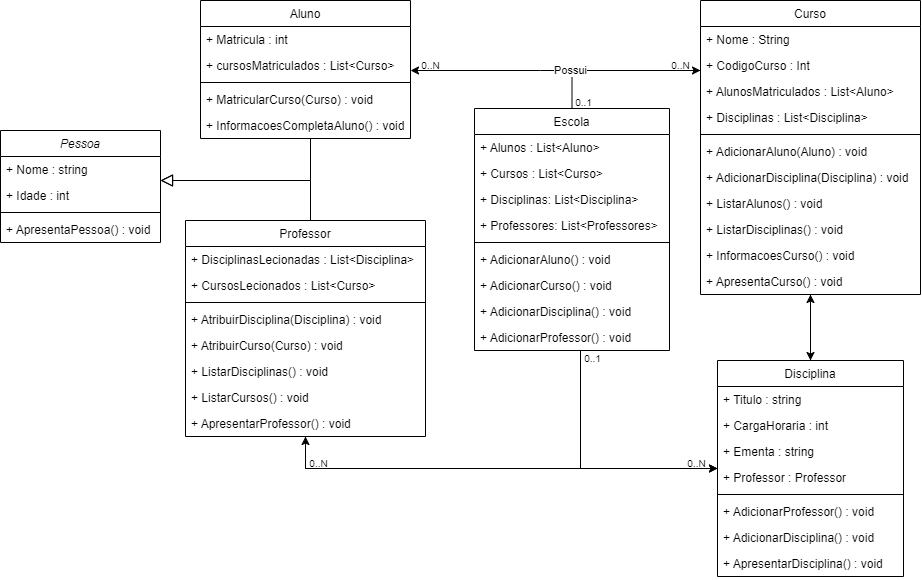

The diagram above was exported from draw.io. Its source (the exported page's mxGraphModel, read from the mxfile embedded in the PNG):
<mxGraphModel dx="1702" dy="472" grid="1" gridSize="10" guides="1" tooltips="1" connect="1" arrows="1" fold="1" page="1" pageScale="1" pageWidth="827" pageHeight="1169" math="0" shadow="0">
  <root>
    <mxCell id="WIyWlLk6GJQsqaUBKTNV-0" />
    <mxCell id="WIyWlLk6GJQsqaUBKTNV-1" parent="WIyWlLk6GJQsqaUBKTNV-0" />
    <mxCell id="zkfFHV4jXpPFQw0GAbJ--0" value="Pessoa" style="swimlane;fontStyle=2;align=center;verticalAlign=top;childLayout=stackLayout;horizontal=1;startSize=26;horizontalStack=0;resizeParent=1;resizeLast=0;collapsible=1;marginBottom=0;rounded=0;shadow=0;strokeWidth=1;" parent="WIyWlLk6GJQsqaUBKTNV-1" vertex="1">
      <mxGeometry x="-60" y="130" width="160" height="112" as="geometry">
        <mxRectangle x="230" y="140" width="160" height="26" as="alternateBounds" />
      </mxGeometry>
    </mxCell>
    <mxCell id="zkfFHV4jXpPFQw0GAbJ--1" value="+ Nome : string" style="text;align=left;verticalAlign=top;spacingLeft=4;spacingRight=4;overflow=hidden;rotatable=0;points=[[0,0.5],[1,0.5]];portConstraint=eastwest;" parent="zkfFHV4jXpPFQw0GAbJ--0" vertex="1">
      <mxGeometry y="26" width="160" height="26" as="geometry" />
    </mxCell>
    <mxCell id="zkfFHV4jXpPFQw0GAbJ--2" value="+ Idade : int" style="text;align=left;verticalAlign=top;spacingLeft=4;spacingRight=4;overflow=hidden;rotatable=0;points=[[0,0.5],[1,0.5]];portConstraint=eastwest;rounded=0;shadow=0;html=0;" parent="zkfFHV4jXpPFQw0GAbJ--0" vertex="1">
      <mxGeometry y="52" width="160" height="26" as="geometry" />
    </mxCell>
    <mxCell id="zkfFHV4jXpPFQw0GAbJ--4" value="" style="line;html=1;strokeWidth=1;align=left;verticalAlign=middle;spacingTop=-1;spacingLeft=3;spacingRight=3;rotatable=0;labelPosition=right;points=[];portConstraint=eastwest;" parent="zkfFHV4jXpPFQw0GAbJ--0" vertex="1">
      <mxGeometry y="78" width="160" height="8" as="geometry" />
    </mxCell>
    <mxCell id="zkfFHV4jXpPFQw0GAbJ--5" value="+ ApresentaPessoa() : void" style="text;align=left;verticalAlign=top;spacingLeft=4;spacingRight=4;overflow=hidden;rotatable=0;points=[[0,0.5],[1,0.5]];portConstraint=eastwest;" parent="zkfFHV4jXpPFQw0GAbJ--0" vertex="1">
      <mxGeometry y="86" width="160" height="26" as="geometry" />
    </mxCell>
    <mxCell id="zkfFHV4jXpPFQw0GAbJ--6" value="Aluno" style="swimlane;fontStyle=0;align=center;verticalAlign=top;childLayout=stackLayout;horizontal=1;startSize=26;horizontalStack=0;resizeParent=1;resizeLast=0;collapsible=1;marginBottom=0;rounded=0;shadow=0;strokeWidth=1;" parent="WIyWlLk6GJQsqaUBKTNV-1" vertex="1">
      <mxGeometry x="140" width="210" height="138" as="geometry">
        <mxRectangle x="130" y="380" width="160" height="26" as="alternateBounds" />
      </mxGeometry>
    </mxCell>
    <mxCell id="zkfFHV4jXpPFQw0GAbJ--7" value="+ Matricula : int" style="text;align=left;verticalAlign=top;spacingLeft=4;spacingRight=4;overflow=hidden;rotatable=0;points=[[0,0.5],[1,0.5]];portConstraint=eastwest;" parent="zkfFHV4jXpPFQw0GAbJ--6" vertex="1">
      <mxGeometry y="26" width="210" height="26" as="geometry" />
    </mxCell>
    <mxCell id="zkfFHV4jXpPFQw0GAbJ--8" value="+ cursosMatriculados : List&lt;Curso&gt;" style="text;align=left;verticalAlign=top;spacingLeft=4;spacingRight=4;overflow=hidden;rotatable=0;points=[[0,0.5],[1,0.5]];portConstraint=eastwest;rounded=0;shadow=0;html=0;" parent="zkfFHV4jXpPFQw0GAbJ--6" vertex="1">
      <mxGeometry y="52" width="210" height="26" as="geometry" />
    </mxCell>
    <mxCell id="zkfFHV4jXpPFQw0GAbJ--9" value="" style="line;html=1;strokeWidth=1;align=left;verticalAlign=middle;spacingTop=-1;spacingLeft=3;spacingRight=3;rotatable=0;labelPosition=right;points=[];portConstraint=eastwest;" parent="zkfFHV4jXpPFQw0GAbJ--6" vertex="1">
      <mxGeometry y="78" width="210" height="8" as="geometry" />
    </mxCell>
    <mxCell id="zkfFHV4jXpPFQw0GAbJ--11" value="+ MatricularCurso(Curso) : void" style="text;align=left;verticalAlign=top;spacingLeft=4;spacingRight=4;overflow=hidden;rotatable=0;points=[[0,0.5],[1,0.5]];portConstraint=eastwest;" parent="zkfFHV4jXpPFQw0GAbJ--6" vertex="1">
      <mxGeometry y="86" width="210" height="26" as="geometry" />
    </mxCell>
    <mxCell id="mpGTq4R-qp80hnkEmW_s-9" value="+ InformacoesCompletaAluno() : void" style="text;align=left;verticalAlign=top;spacingLeft=4;spacingRight=4;overflow=hidden;rotatable=0;points=[[0,0.5],[1,0.5]];portConstraint=eastwest;" vertex="1" parent="zkfFHV4jXpPFQw0GAbJ--6">
      <mxGeometry y="112" width="210" height="26" as="geometry" />
    </mxCell>
    <mxCell id="zkfFHV4jXpPFQw0GAbJ--12" value="" style="endArrow=block;endSize=10;endFill=0;shadow=0;strokeWidth=1;rounded=0;edgeStyle=elbowEdgeStyle;elbow=vertical;" parent="WIyWlLk6GJQsqaUBKTNV-1" source="zkfFHV4jXpPFQw0GAbJ--6" target="zkfFHV4jXpPFQw0GAbJ--0" edge="1">
      <mxGeometry width="160" relative="1" as="geometry">
        <mxPoint x="200" y="203" as="sourcePoint" />
        <mxPoint x="200" y="203" as="targetPoint" />
        <Array as="points">
          <mxPoint x="250" y="180" />
          <mxPoint x="120" y="180" />
        </Array>
      </mxGeometry>
    </mxCell>
    <mxCell id="mpGTq4R-qp80hnkEmW_s-45" style="edgeStyle=orthogonalEdgeStyle;rounded=0;orthogonalLoop=1;jettySize=auto;html=1;" edge="1" parent="WIyWlLk6GJQsqaUBKTNV-1" source="zkfFHV4jXpPFQw0GAbJ--13" target="mpGTq4R-qp80hnkEmW_s-0">
      <mxGeometry relative="1" as="geometry">
        <Array as="points">
          <mxPoint x="245" y="468" />
        </Array>
      </mxGeometry>
    </mxCell>
    <mxCell id="zkfFHV4jXpPFQw0GAbJ--13" value="Professor" style="swimlane;fontStyle=0;align=center;verticalAlign=top;childLayout=stackLayout;horizontal=1;startSize=26;horizontalStack=0;resizeParent=1;resizeLast=0;collapsible=1;marginBottom=0;rounded=0;shadow=0;strokeWidth=1;" parent="WIyWlLk6GJQsqaUBKTNV-1" vertex="1">
      <mxGeometry x="125" y="220" width="240" height="216" as="geometry">
        <mxRectangle x="340" y="380" width="170" height="26" as="alternateBounds" />
      </mxGeometry>
    </mxCell>
    <mxCell id="zkfFHV4jXpPFQw0GAbJ--14" value="+ DisciplinasLecionadas : List&lt;Disciplina&gt;" style="text;align=left;verticalAlign=top;spacingLeft=4;spacingRight=4;overflow=hidden;rotatable=0;points=[[0,0.5],[1,0.5]];portConstraint=eastwest;" parent="zkfFHV4jXpPFQw0GAbJ--13" vertex="1">
      <mxGeometry y="26" width="240" height="26" as="geometry" />
    </mxCell>
    <mxCell id="mpGTq4R-qp80hnkEmW_s-10" value="+ CursosLecionados : List&lt;Curso&gt;" style="text;align=left;verticalAlign=top;spacingLeft=4;spacingRight=4;overflow=hidden;rotatable=0;points=[[0,0.5],[1,0.5]];portConstraint=eastwest;" vertex="1" parent="zkfFHV4jXpPFQw0GAbJ--13">
      <mxGeometry y="52" width="240" height="26" as="geometry" />
    </mxCell>
    <mxCell id="zkfFHV4jXpPFQw0GAbJ--15" value="" style="line;html=1;strokeWidth=1;align=left;verticalAlign=middle;spacingTop=-1;spacingLeft=3;spacingRight=3;rotatable=0;labelPosition=right;points=[];portConstraint=eastwest;" parent="zkfFHV4jXpPFQw0GAbJ--13" vertex="1">
      <mxGeometry y="78" width="240" height="8" as="geometry" />
    </mxCell>
    <mxCell id="mpGTq4R-qp80hnkEmW_s-11" value="+ AtribuirDisciplina(Disciplina) : void" style="text;align=left;verticalAlign=top;spacingLeft=4;spacingRight=4;overflow=hidden;rotatable=0;points=[[0,0.5],[1,0.5]];portConstraint=eastwest;" vertex="1" parent="zkfFHV4jXpPFQw0GAbJ--13">
      <mxGeometry y="86" width="240" height="26" as="geometry" />
    </mxCell>
    <mxCell id="mpGTq4R-qp80hnkEmW_s-12" value="+ AtribuirCurso(Curso) : void" style="text;align=left;verticalAlign=top;spacingLeft=4;spacingRight=4;overflow=hidden;rotatable=0;points=[[0,0.5],[1,0.5]];portConstraint=eastwest;" vertex="1" parent="zkfFHV4jXpPFQw0GAbJ--13">
      <mxGeometry y="112" width="240" height="26" as="geometry" />
    </mxCell>
    <mxCell id="mpGTq4R-qp80hnkEmW_s-14" value="+ ListarDisciplinas() : void" style="text;align=left;verticalAlign=top;spacingLeft=4;spacingRight=4;overflow=hidden;rotatable=0;points=[[0,0.5],[1,0.5]];portConstraint=eastwest;" vertex="1" parent="zkfFHV4jXpPFQw0GAbJ--13">
      <mxGeometry y="138" width="240" height="26" as="geometry" />
    </mxCell>
    <mxCell id="mpGTq4R-qp80hnkEmW_s-16" value="+ ListarCursos() : void" style="text;align=left;verticalAlign=top;spacingLeft=4;spacingRight=4;overflow=hidden;rotatable=0;points=[[0,0.5],[1,0.5]];portConstraint=eastwest;" vertex="1" parent="zkfFHV4jXpPFQw0GAbJ--13">
      <mxGeometry y="164" width="240" height="26" as="geometry" />
    </mxCell>
    <mxCell id="mpGTq4R-qp80hnkEmW_s-15" value="+ ApresentarProfessor() : void" style="text;align=left;verticalAlign=top;spacingLeft=4;spacingRight=4;overflow=hidden;rotatable=0;points=[[0,0.5],[1,0.5]];portConstraint=eastwest;" vertex="1" parent="zkfFHV4jXpPFQw0GAbJ--13">
      <mxGeometry y="190" width="240" height="26" as="geometry" />
    </mxCell>
    <mxCell id="zkfFHV4jXpPFQw0GAbJ--16" value="" style="endArrow=block;endSize=10;endFill=0;shadow=0;strokeWidth=1;rounded=0;edgeStyle=elbowEdgeStyle;elbow=vertical;" parent="WIyWlLk6GJQsqaUBKTNV-1" edge="1">
      <mxGeometry width="160" relative="1" as="geometry">
        <mxPoint x="250" y="220" as="sourcePoint" />
        <mxPoint x="100" y="180" as="targetPoint" />
        <Array as="points">
          <mxPoint x="250" y="180" />
        </Array>
      </mxGeometry>
    </mxCell>
    <mxCell id="mpGTq4R-qp80hnkEmW_s-40" style="edgeStyle=orthogonalEdgeStyle;rounded=0;orthogonalLoop=1;jettySize=auto;html=1;entryX=0.5;entryY=0;entryDx=0;entryDy=0;" edge="1" parent="WIyWlLk6GJQsqaUBKTNV-1" source="zkfFHV4jXpPFQw0GAbJ--17" target="mpGTq4R-qp80hnkEmW_s-0">
      <mxGeometry relative="1" as="geometry" />
    </mxCell>
    <mxCell id="zkfFHV4jXpPFQw0GAbJ--17" value="Curso" style="swimlane;fontStyle=0;align=center;verticalAlign=top;childLayout=stackLayout;horizontal=1;startSize=26;horizontalStack=0;resizeParent=1;resizeLast=0;collapsible=1;marginBottom=0;rounded=0;shadow=0;strokeWidth=1;" parent="WIyWlLk6GJQsqaUBKTNV-1" vertex="1">
      <mxGeometry x="640" width="220" height="294" as="geometry">
        <mxRectangle x="550" y="140" width="160" height="26" as="alternateBounds" />
      </mxGeometry>
    </mxCell>
    <mxCell id="zkfFHV4jXpPFQw0GAbJ--18" value="+ Nome : String" style="text;align=left;verticalAlign=top;spacingLeft=4;spacingRight=4;overflow=hidden;rotatable=0;points=[[0,0.5],[1,0.5]];portConstraint=eastwest;" parent="zkfFHV4jXpPFQw0GAbJ--17" vertex="1">
      <mxGeometry y="26" width="220" height="26" as="geometry" />
    </mxCell>
    <mxCell id="zkfFHV4jXpPFQw0GAbJ--19" value="+ CodigoCurso : Int" style="text;align=left;verticalAlign=top;spacingLeft=4;spacingRight=4;overflow=hidden;rotatable=0;points=[[0,0.5],[1,0.5]];portConstraint=eastwest;rounded=0;shadow=0;html=0;" parent="zkfFHV4jXpPFQw0GAbJ--17" vertex="1">
      <mxGeometry y="52" width="220" height="26" as="geometry" />
    </mxCell>
    <mxCell id="zkfFHV4jXpPFQw0GAbJ--20" value="+ AlunosMatriculados : List&lt;Aluno&gt;" style="text;align=left;verticalAlign=top;spacingLeft=4;spacingRight=4;overflow=hidden;rotatable=0;points=[[0,0.5],[1,0.5]];portConstraint=eastwest;rounded=0;shadow=0;html=0;" parent="zkfFHV4jXpPFQw0GAbJ--17" vertex="1">
      <mxGeometry y="78" width="220" height="26" as="geometry" />
    </mxCell>
    <mxCell id="zkfFHV4jXpPFQw0GAbJ--21" value="+ Disciplinas : List&lt;Disciplina&gt;" style="text;align=left;verticalAlign=top;spacingLeft=4;spacingRight=4;overflow=hidden;rotatable=0;points=[[0,0.5],[1,0.5]];portConstraint=eastwest;rounded=0;shadow=0;html=0;" parent="zkfFHV4jXpPFQw0GAbJ--17" vertex="1">
      <mxGeometry y="104" width="220" height="26" as="geometry" />
    </mxCell>
    <mxCell id="zkfFHV4jXpPFQw0GAbJ--23" value="" style="line;html=1;strokeWidth=1;align=left;verticalAlign=middle;spacingTop=-1;spacingLeft=3;spacingRight=3;rotatable=0;labelPosition=right;points=[];portConstraint=eastwest;" parent="zkfFHV4jXpPFQw0GAbJ--17" vertex="1">
      <mxGeometry y="130" width="220" height="8" as="geometry" />
    </mxCell>
    <mxCell id="zkfFHV4jXpPFQw0GAbJ--24" value="+ AdicionarAluno(Aluno) : void" style="text;align=left;verticalAlign=top;spacingLeft=4;spacingRight=4;overflow=hidden;rotatable=0;points=[[0,0.5],[1,0.5]];portConstraint=eastwest;" parent="zkfFHV4jXpPFQw0GAbJ--17" vertex="1">
      <mxGeometry y="138" width="220" height="26" as="geometry" />
    </mxCell>
    <mxCell id="zkfFHV4jXpPFQw0GAbJ--25" value="+ AdicionarDisciplina(Disciplina) : void" style="text;align=left;verticalAlign=top;spacingLeft=4;spacingRight=4;overflow=hidden;rotatable=0;points=[[0,0.5],[1,0.5]];portConstraint=eastwest;" parent="zkfFHV4jXpPFQw0GAbJ--17" vertex="1">
      <mxGeometry y="164" width="220" height="26" as="geometry" />
    </mxCell>
    <mxCell id="mpGTq4R-qp80hnkEmW_s-17" value="+ ListarAlunos() : void" style="text;align=left;verticalAlign=top;spacingLeft=4;spacingRight=4;overflow=hidden;rotatable=0;points=[[0,0.5],[1,0.5]];portConstraint=eastwest;" vertex="1" parent="zkfFHV4jXpPFQw0GAbJ--17">
      <mxGeometry y="190" width="220" height="26" as="geometry" />
    </mxCell>
    <mxCell id="mpGTq4R-qp80hnkEmW_s-18" value="+ ListarDisciplinas() : void" style="text;align=left;verticalAlign=top;spacingLeft=4;spacingRight=4;overflow=hidden;rotatable=0;points=[[0,0.5],[1,0.5]];portConstraint=eastwest;" vertex="1" parent="zkfFHV4jXpPFQw0GAbJ--17">
      <mxGeometry y="216" width="220" height="26" as="geometry" />
    </mxCell>
    <mxCell id="mpGTq4R-qp80hnkEmW_s-19" value="+ InformacoesCurso() : void" style="text;align=left;verticalAlign=top;spacingLeft=4;spacingRight=4;overflow=hidden;rotatable=0;points=[[0,0.5],[1,0.5]];portConstraint=eastwest;" vertex="1" parent="zkfFHV4jXpPFQw0GAbJ--17">
      <mxGeometry y="242" width="220" height="26" as="geometry" />
    </mxCell>
    <mxCell id="mpGTq4R-qp80hnkEmW_s-20" value="+ ApresentaCurso() : void" style="text;align=left;verticalAlign=top;spacingLeft=4;spacingRight=4;overflow=hidden;rotatable=0;points=[[0,0.5],[1,0.5]];portConstraint=eastwest;" vertex="1" parent="zkfFHV4jXpPFQw0GAbJ--17">
      <mxGeometry y="268" width="220" height="26" as="geometry" />
    </mxCell>
    <mxCell id="mpGTq4R-qp80hnkEmW_s-35" style="edgeStyle=orthogonalEdgeStyle;rounded=0;orthogonalLoop=1;jettySize=auto;html=1;" edge="1" parent="WIyWlLk6GJQsqaUBKTNV-1" source="mpGTq4R-qp80hnkEmW_s-0" target="zkfFHV4jXpPFQw0GAbJ--17">
      <mxGeometry relative="1" as="geometry" />
    </mxCell>
    <mxCell id="mpGTq4R-qp80hnkEmW_s-36" style="edgeStyle=orthogonalEdgeStyle;rounded=0;orthogonalLoop=1;jettySize=auto;html=1;" edge="1" parent="WIyWlLk6GJQsqaUBKTNV-1" source="mpGTq4R-qp80hnkEmW_s-0" target="zkfFHV4jXpPFQw0GAbJ--13">
      <mxGeometry relative="1" as="geometry">
        <Array as="points">
          <mxPoint x="245" y="468" />
        </Array>
      </mxGeometry>
    </mxCell>
    <mxCell id="mpGTq4R-qp80hnkEmW_s-0" value="Disciplina" style="swimlane;fontStyle=0;align=center;verticalAlign=top;childLayout=stackLayout;horizontal=1;startSize=26;horizontalStack=0;resizeParent=1;resizeLast=0;collapsible=1;marginBottom=0;rounded=0;shadow=0;strokeWidth=1;" vertex="1" parent="WIyWlLk6GJQsqaUBKTNV-1">
      <mxGeometry x="657" y="360" width="186" height="216" as="geometry">
        <mxRectangle x="130" y="380" width="160" height="26" as="alternateBounds" />
      </mxGeometry>
    </mxCell>
    <mxCell id="mpGTq4R-qp80hnkEmW_s-1" value="+ Titulo : string" style="text;align=left;verticalAlign=top;spacingLeft=4;spacingRight=4;overflow=hidden;rotatable=0;points=[[0,0.5],[1,0.5]];portConstraint=eastwest;" vertex="1" parent="mpGTq4R-qp80hnkEmW_s-0">
      <mxGeometry y="26" width="186" height="26" as="geometry" />
    </mxCell>
    <mxCell id="mpGTq4R-qp80hnkEmW_s-2" value="+ CargaHoraria : int" style="text;align=left;verticalAlign=top;spacingLeft=4;spacingRight=4;overflow=hidden;rotatable=0;points=[[0,0.5],[1,0.5]];portConstraint=eastwest;rounded=0;shadow=0;html=0;" vertex="1" parent="mpGTq4R-qp80hnkEmW_s-0">
      <mxGeometry y="52" width="186" height="26" as="geometry" />
    </mxCell>
    <mxCell id="mpGTq4R-qp80hnkEmW_s-21" value="+ Ementa : string" style="text;align=left;verticalAlign=top;spacingLeft=4;spacingRight=4;overflow=hidden;rotatable=0;points=[[0,0.5],[1,0.5]];portConstraint=eastwest;rounded=0;shadow=0;html=0;" vertex="1" parent="mpGTq4R-qp80hnkEmW_s-0">
      <mxGeometry y="78" width="186" height="26" as="geometry" />
    </mxCell>
    <mxCell id="mpGTq4R-qp80hnkEmW_s-22" value="+ Professor : Professor" style="text;align=left;verticalAlign=top;spacingLeft=4;spacingRight=4;overflow=hidden;rotatable=0;points=[[0,0.5],[1,0.5]];portConstraint=eastwest;rounded=0;shadow=0;html=0;" vertex="1" parent="mpGTq4R-qp80hnkEmW_s-0">
      <mxGeometry y="104" width="186" height="26" as="geometry" />
    </mxCell>
    <mxCell id="mpGTq4R-qp80hnkEmW_s-3" value="" style="line;html=1;strokeWidth=1;align=left;verticalAlign=middle;spacingTop=-1;spacingLeft=3;spacingRight=3;rotatable=0;labelPosition=right;points=[];portConstraint=eastwest;" vertex="1" parent="mpGTq4R-qp80hnkEmW_s-0">
      <mxGeometry y="130" width="186" height="8" as="geometry" />
    </mxCell>
    <mxCell id="mpGTq4R-qp80hnkEmW_s-5" value="+ AdicionarProfessor() : void" style="text;align=left;verticalAlign=top;spacingLeft=4;spacingRight=4;overflow=hidden;rotatable=0;points=[[0,0.5],[1,0.5]];portConstraint=eastwest;" vertex="1" parent="mpGTq4R-qp80hnkEmW_s-0">
      <mxGeometry y="138" width="186" height="26" as="geometry" />
    </mxCell>
    <mxCell id="mpGTq4R-qp80hnkEmW_s-23" value="+ AdicionarDisciplina() : void" style="text;align=left;verticalAlign=top;spacingLeft=4;spacingRight=4;overflow=hidden;rotatable=0;points=[[0,0.5],[1,0.5]];portConstraint=eastwest;" vertex="1" parent="mpGTq4R-qp80hnkEmW_s-0">
      <mxGeometry y="164" width="186" height="26" as="geometry" />
    </mxCell>
    <mxCell id="mpGTq4R-qp80hnkEmW_s-24" value="+ ApresentarDisciplina() : void" style="text;align=left;verticalAlign=top;spacingLeft=4;spacingRight=4;overflow=hidden;rotatable=0;points=[[0,0.5],[1,0.5]];portConstraint=eastwest;" vertex="1" parent="mpGTq4R-qp80hnkEmW_s-0">
      <mxGeometry y="190" width="186" height="26" as="geometry" />
    </mxCell>
    <mxCell id="mpGTq4R-qp80hnkEmW_s-41" style="edgeStyle=orthogonalEdgeStyle;rounded=0;orthogonalLoop=1;jettySize=auto;html=1;" edge="1" parent="WIyWlLk6GJQsqaUBKTNV-1" source="mpGTq4R-qp80hnkEmW_s-6" target="mpGTq4R-qp80hnkEmW_s-0">
      <mxGeometry relative="1" as="geometry">
        <Array as="points">
          <mxPoint x="520" y="468" />
        </Array>
      </mxGeometry>
    </mxCell>
    <mxCell id="mpGTq4R-qp80hnkEmW_s-48" style="edgeStyle=orthogonalEdgeStyle;rounded=0;orthogonalLoop=1;jettySize=auto;html=1;" edge="1" parent="WIyWlLk6GJQsqaUBKTNV-1" source="mpGTq4R-qp80hnkEmW_s-6" target="zkfFHV4jXpPFQw0GAbJ--17">
      <mxGeometry relative="1" as="geometry">
        <Array as="points">
          <mxPoint x="512" y="70" />
        </Array>
      </mxGeometry>
    </mxCell>
    <mxCell id="mpGTq4R-qp80hnkEmW_s-6" value="Escola" style="swimlane;fontStyle=0;align=center;verticalAlign=top;childLayout=stackLayout;horizontal=1;startSize=26;horizontalStack=0;resizeParent=1;resizeLast=0;collapsible=1;marginBottom=0;rounded=0;shadow=0;strokeWidth=1;" vertex="1" parent="WIyWlLk6GJQsqaUBKTNV-1">
      <mxGeometry x="414" y="108" width="195" height="242" as="geometry">
        <mxRectangle x="340" y="380" width="170" height="26" as="alternateBounds" />
      </mxGeometry>
    </mxCell>
    <mxCell id="mpGTq4R-qp80hnkEmW_s-7" value="+ Alunos : List&lt;Aluno&gt;" style="text;align=left;verticalAlign=top;spacingLeft=4;spacingRight=4;overflow=hidden;rotatable=0;points=[[0,0.5],[1,0.5]];portConstraint=eastwest;" vertex="1" parent="mpGTq4R-qp80hnkEmW_s-6">
      <mxGeometry y="26" width="195" height="26" as="geometry" />
    </mxCell>
    <mxCell id="mpGTq4R-qp80hnkEmW_s-26" value="+ Cursos : List&lt;Curso&gt;" style="text;align=left;verticalAlign=top;spacingLeft=4;spacingRight=4;overflow=hidden;rotatable=0;points=[[0,0.5],[1,0.5]];portConstraint=eastwest;" vertex="1" parent="mpGTq4R-qp80hnkEmW_s-6">
      <mxGeometry y="52" width="195" height="26" as="geometry" />
    </mxCell>
    <mxCell id="mpGTq4R-qp80hnkEmW_s-28" value="+ Disciplinas: List&lt;Disciplina&gt;" style="text;align=left;verticalAlign=top;spacingLeft=4;spacingRight=4;overflow=hidden;rotatable=0;points=[[0,0.5],[1,0.5]];portConstraint=eastwest;" vertex="1" parent="mpGTq4R-qp80hnkEmW_s-6">
      <mxGeometry y="78" width="195" height="26" as="geometry" />
    </mxCell>
    <mxCell id="mpGTq4R-qp80hnkEmW_s-27" value="+ Professores: List&lt;Professores&gt;" style="text;align=left;verticalAlign=top;spacingLeft=4;spacingRight=4;overflow=hidden;rotatable=0;points=[[0,0.5],[1,0.5]];portConstraint=eastwest;" vertex="1" parent="mpGTq4R-qp80hnkEmW_s-6">
      <mxGeometry y="104" width="195" height="26" as="geometry" />
    </mxCell>
    <mxCell id="mpGTq4R-qp80hnkEmW_s-8" value="" style="line;html=1;strokeWidth=1;align=left;verticalAlign=middle;spacingTop=-1;spacingLeft=3;spacingRight=3;rotatable=0;labelPosition=right;points=[];portConstraint=eastwest;" vertex="1" parent="mpGTq4R-qp80hnkEmW_s-6">
      <mxGeometry y="130" width="195" height="8" as="geometry" />
    </mxCell>
    <mxCell id="mpGTq4R-qp80hnkEmW_s-29" value="+ AdicionarAluno() : void" style="text;align=left;verticalAlign=top;spacingLeft=4;spacingRight=4;overflow=hidden;rotatable=0;points=[[0,0.5],[1,0.5]];portConstraint=eastwest;" vertex="1" parent="mpGTq4R-qp80hnkEmW_s-6">
      <mxGeometry y="138" width="195" height="26" as="geometry" />
    </mxCell>
    <mxCell id="mpGTq4R-qp80hnkEmW_s-30" value="+ AdicionarCurso() : void" style="text;align=left;verticalAlign=top;spacingLeft=4;spacingRight=4;overflow=hidden;rotatable=0;points=[[0,0.5],[1,0.5]];portConstraint=eastwest;" vertex="1" parent="mpGTq4R-qp80hnkEmW_s-6">
      <mxGeometry y="164" width="195" height="26" as="geometry" />
    </mxCell>
    <mxCell id="mpGTq4R-qp80hnkEmW_s-32" value="+ AdicionarDisciplina() : void" style="text;align=left;verticalAlign=top;spacingLeft=4;spacingRight=4;overflow=hidden;rotatable=0;points=[[0,0.5],[1,0.5]];portConstraint=eastwest;" vertex="1" parent="mpGTq4R-qp80hnkEmW_s-6">
      <mxGeometry y="190" width="195" height="26" as="geometry" />
    </mxCell>
    <mxCell id="mpGTq4R-qp80hnkEmW_s-31" value="+ AdicionarProfessor() : void" style="text;align=left;verticalAlign=top;spacingLeft=4;spacingRight=4;overflow=hidden;rotatable=0;points=[[0,0.5],[1,0.5]];portConstraint=eastwest;" vertex="1" parent="mpGTq4R-qp80hnkEmW_s-6">
      <mxGeometry y="216" width="195" height="26" as="geometry" />
    </mxCell>
    <mxCell id="mpGTq4R-qp80hnkEmW_s-49" value="0..N" style="text;html=1;align=center;verticalAlign=middle;resizable=0;points=[];autosize=1;strokeColor=none;fillColor=none;fontSize=10;" vertex="1" parent="WIyWlLk6GJQsqaUBKTNV-1">
      <mxGeometry x="600" y="50" width="40" height="30" as="geometry" />
    </mxCell>
    <mxCell id="mpGTq4R-qp80hnkEmW_s-50" value="0..N" style="text;html=1;align=center;verticalAlign=middle;resizable=0;points=[];autosize=1;strokeColor=none;fillColor=none;fontSize=10;" vertex="1" parent="WIyWlLk6GJQsqaUBKTNV-1">
      <mxGeometry x="350" y="50" width="40" height="30" as="geometry" />
    </mxCell>
    <mxCell id="mpGTq4R-qp80hnkEmW_s-47" value="Possui" style="edgeStyle=orthogonalEdgeStyle;rounded=0;orthogonalLoop=1;jettySize=auto;html=1;" edge="1" parent="WIyWlLk6GJQsqaUBKTNV-1" source="zkfFHV4jXpPFQw0GAbJ--17" target="zkfFHV4jXpPFQw0GAbJ--6">
      <mxGeometry x="-0.1034" relative="1" as="geometry">
        <Array as="points">
          <mxPoint x="480" y="70" />
          <mxPoint x="480" y="70" />
        </Array>
        <mxPoint as="offset" />
      </mxGeometry>
    </mxCell>
    <mxCell id="mpGTq4R-qp80hnkEmW_s-51" value="0..1" style="text;html=1;align=center;verticalAlign=middle;resizable=0;points=[];autosize=1;strokeColor=none;fillColor=none;fontSize=10;rotation=0;" vertex="1" parent="WIyWlLk6GJQsqaUBKTNV-1">
      <mxGeometry x="503" y="87" width="40" height="30" as="geometry" />
    </mxCell>
    <mxCell id="mpGTq4R-qp80hnkEmW_s-52" value="0..N" style="text;html=1;align=center;verticalAlign=middle;resizable=0;points=[];autosize=1;strokeColor=none;fillColor=none;fontSize=10;" vertex="1" parent="WIyWlLk6GJQsqaUBKTNV-1">
      <mxGeometry x="616" y="448" width="40" height="30" as="geometry" />
    </mxCell>
    <mxCell id="mpGTq4R-qp80hnkEmW_s-55" value="0..N" style="text;html=1;align=center;verticalAlign=middle;resizable=0;points=[];autosize=1;strokeColor=none;fillColor=none;fontSize=10;" vertex="1" parent="WIyWlLk6GJQsqaUBKTNV-1">
      <mxGeometry x="238" y="448" width="40" height="30" as="geometry" />
    </mxCell>
    <mxCell id="mpGTq4R-qp80hnkEmW_s-56" value="0..1" style="text;html=1;align=center;verticalAlign=middle;resizable=0;points=[];autosize=1;strokeColor=none;fillColor=none;fontSize=10;rotation=0;" vertex="1" parent="WIyWlLk6GJQsqaUBKTNV-1">
      <mxGeometry x="512" y="343" width="40" height="30" as="geometry" />
    </mxCell>
  </root>
</mxGraphModel>